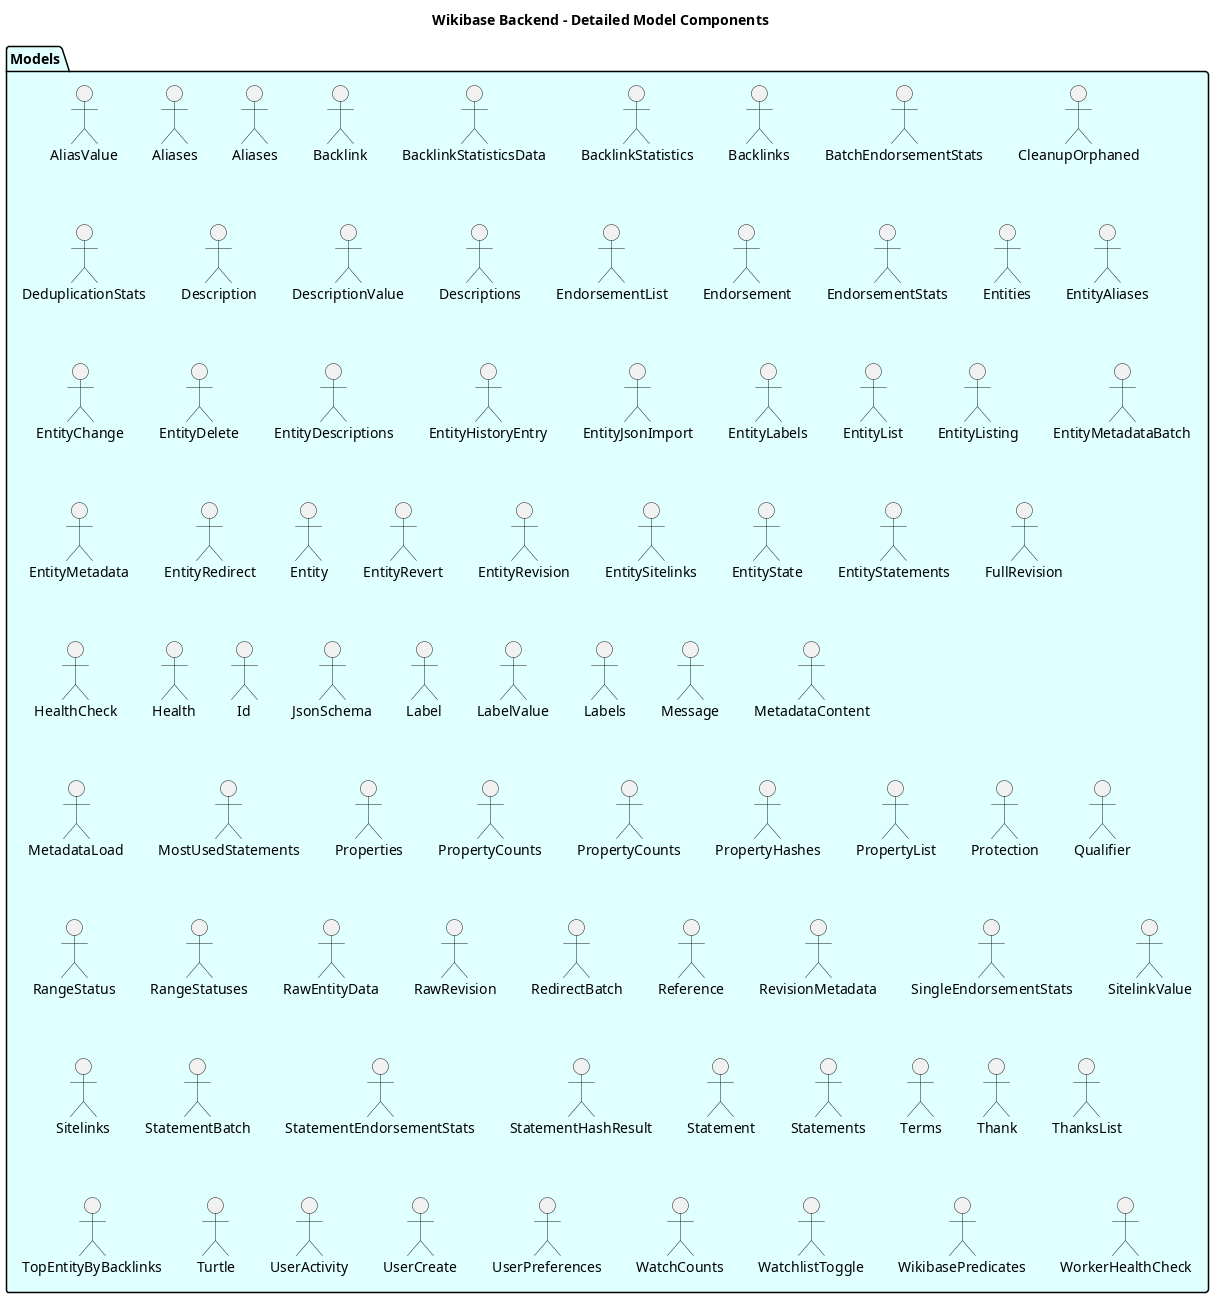

The diagram above was rendered by PlantUML. Its source (embedded in the PNG):
@startuml Detailed Model Components

title Wikibase Backend - Detailed Model Components

package "Models" as Models #LightCyan {
    "AliasValue" as AliasValue
    "Aliases" as Aliases
    "Aliases" as AliasesResponse
    "Backlink" as Backlink
    "BacklinkStatisticsData" as BacklinkStatisticsData
    "BacklinkStatistics" as BacklinkStatisticsResponse
    "Backlinks" as BacklinksResponse
    "BatchEndorsementStats" as BatchEndorsementStatsResponse
    "CleanupOrphaned" as CleanupOrphanedResponse
    "DeduplicationStats" as DeduplicationStatsResponse
    "Description" as DescriptionResponse
    "DescriptionValue" as DescriptionValue
    "Descriptions" as DescriptionsResponse
    "EndorsementList" as EndorsementListResponse
    "Endorsement" as EndorsementResponse
    "EndorsementStats" as EndorsementStatsResponse
    "Entities" as EntitiesResponse
    "EntityAliases" as EntityAliasesResponse
    "EntityChange" as EntityChange
    "EntityDelete" as EntityDeleteResponse
    "EntityDescriptions" as EntityDescriptionsResponse
    "EntityHistoryEntry" as EntityHistoryEntry
    "EntityJsonImport" as EntityJsonImportResponse
    "EntityLabels" as EntityLabelsResponse
    "EntityList" as EntityListResponse
    "EntityListing" as EntityListing
    "EntityMetadataBatch" as EntityMetadataBatchResponse
    "EntityMetadata" as EntityMetadataResponse
    "EntityRedirect" as EntityRedirectResponse
    "Entity" as EntityResponse
    "EntityRevert" as EntityRevertResponse
    "EntityRevision" as EntityRevisionResponse
    "EntitySitelinks" as EntitySitelinksResponse
    "EntityState" as EntityState
    "EntityStatements" as EntityStatementsResponse
    "FullRevision" as FullRevisionResponse
    "HealthCheck" as HealthCheckResponse
    "Health" as HealthResponse
    "Id" as IdResponse
    "JsonSchema" as JsonSchema
    "Label" as LabelResponse
    "LabelValue" as LabelValue
    "Labels" as LabelsResponse
    "Message" as MessageResponse
    "MetadataContent" as MetadataContent
    "MetadataLoad" as MetadataLoadResponse
    "MostUsedStatements" as MostUsedStatementsResponse
    "Properties" as PropertiesResponse
    "PropertyCounts" as PropertyCounts
    "PropertyCounts" as PropertyCountsResponse
    "PropertyHashes" as PropertyHashesResponse
    "PropertyList" as PropertyListResponse
    "Protection" as ProtectionResponse
    "Qualifier" as QualifierResponse
    "RangeStatus" as RangeStatus
    "RangeStatuses" as RangeStatuses
    "RawEntityData" as RawEntityData
    "RawRevision" as RawRevisionResponse
    "RedirectBatch" as RedirectBatchResponse
    "Reference" as ReferenceResponse
    "RevisionMetadata" as RevisionMetadataResponse
    "SingleEndorsementStats" as SingleEndorsementStatsResponse
    "SitelinkValue" as SitelinkValue
    "Sitelinks" as SitelinksResponse
    "StatementBatch" as StatementBatchResponse
    "StatementEndorsementStats" as StatementEndorsementStats
    "StatementHashResult" as StatementHashResult
    "Statement" as StatementResponse
    "Statements" as StatementsResponse
    "Terms" as TermsResponse
    "Thank" as ThankResponse
    "ThanksList" as ThanksListResponse
    "TopEntityByBacklinks" as TopEntityByBacklinks
    "Turtle" as TurtleResponse
    "UserActivity" as UserActivityResponse
    "UserCreate" as UserCreateResponse
    "UserPreferences" as UserPreferencesResponse
    "WatchCounts" as WatchCounts
    "WatchlistToggle" as WatchlistToggleResponse
    "WikibasePredicates" as WikibasePredicatesResponse
    "WorkerHealthCheck" as WorkerHealthCheckResponse
}

@enduml